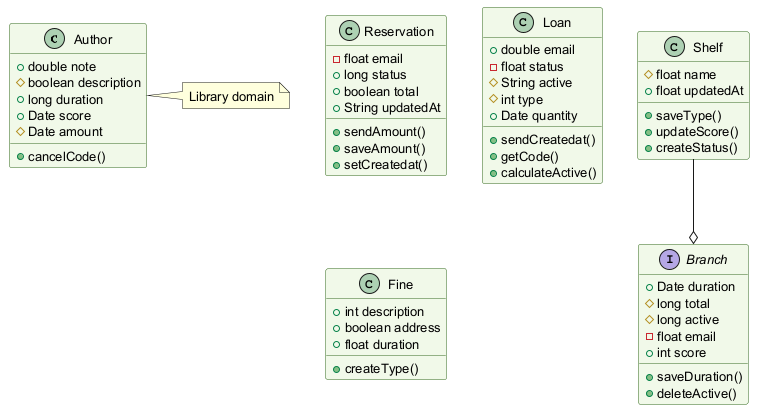

The diagram above was rendered by PlantUML. Its source (embedded in the PNG):
@startuml
skinparam backgroundColor #FFFFFF
skinparam classBackgroundColor #F1F8E9
skinparam classBorderColor #33691E
skinparam defaultFontSize 13
class Author {
  +double note
  #boolean description
  +long duration
  +Date score
  #Date amount
  +cancelCode()
}
class Reservation {
  -float email
  +long status
  +boolean total
  +String updatedAt
  +sendAmount()
  +saveAmount()
  +setCreatedat()
}
interface Branch {
  +Date duration
  #long total
  #long active
  -float email
  +int score
  +saveDuration()
  +deleteActive()
}
class Shelf {
  #float name
  +float updatedAt
  +saveType()
  +updateScore()
  +createStatus()
}
class Loan {
  +double email
  -float status
  #String active
  #int type
  +Date quantity
  +sendCreatedat()
  +getCode()
  +calculateActive()
}
class Fine {
  +int description
  +boolean address
  +float duration
  +createType()
}
Shelf --o Branch
note right of Author : Library domain
@enduml